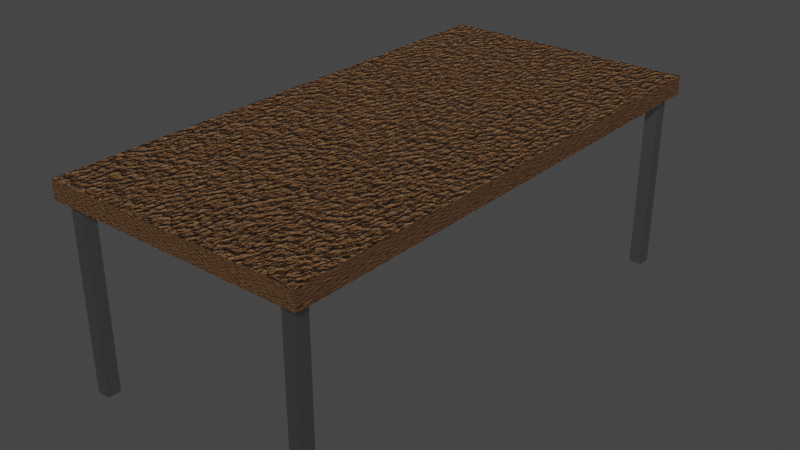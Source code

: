 # Source: Meja_kaki_4_mk_1.blend  (saved by Blender 3.6.13; exported with 4.5.12 LTS)
import bpy
from mathutils import Matrix  # noqa: F401  (used for matrix-valued properties, if any)

bpy.ops.wm.read_factory_settings(use_empty=True)
scene = bpy.context.scene
scene.name = 'Scene'

# ---- collections
col_collection = bpy.data.collections.new('Collection'); scene.collection.children.link(col_collection)

# ---- materials (node trees are filled in below, after node groups)
mat_material_001 = bpy.data.materials.new('Material.001')
mat_material_001.use_transparent_shadow = False
mat_material_besi_silinder = bpy.data.materials.new('material besi silinder')
mat_material_besi_silinder.use_transparent_shadow = False

# ---- material node trees
mat_material_001.use_nodes = True; mat_material_001.node_tree.nodes.clear()
_N = mat_material_001.node_tree.nodes; _L = mat_material_001.node_tree.links
n0 = _N.new('ShaderNodeOutputMaterial'); n0.name = 'Material Output'; n0.location = (300, 300)
n1 = _N.new('ShaderNodeBsdfPrincipled'); n1.name = 'Principled BSDF'; n1.location = (-237, 151)
n1.distribution = 'GGX'
n1.subsurface_method = 'RANDOM_WALK_SKIN'
n1.inputs[2].default_value = 0.45
n1.inputs[3].default_value = 1.45
n1.inputs[27].default_value = (0.0, 0.0, 0.0, 1.0)
n1.inputs[28].default_value = 1.0
n2 = _N.new('ShaderNodeTexCoord'); n2.name = 'Texture Coordinate'; n2.location = (-1550, 193)
n3 = _N.new('ShaderNodeMapping'); n3.name = 'Mapping'; n3.location = (-1189, 216)
n3.inputs[3].default_value = (2.0, 2.0, 2.0)
n4 = _N.new('ShaderNodeTexNoise'); n4.name = 'Noise Texture'; n4.location = (-989, 200)
n4.inputs[2].default_value = 15.0
n4.inputs[3].default_value = 4.0
n5 = _N.new('ShaderNodeValToRGB'); n5.name = 'Color Ramp'; n5.location = (-627, 343)
while len(n5.color_ramp.elements) > 1: n5.color_ramp.elements.remove(n5.color_ramp.elements[-1])
n5.color_ramp.elements[0].position = 0.0; n5.color_ramp.elements[0].color = (0.1022, 0.04817, 0.02416, 1.0)
_e = n5.color_ramp.elements.new(0.45); _e.color = (0.1981, 0.08866, 0.03434, 1.0)
_e = n5.color_ramp.elements.new(1.0); _e.color = (0.552, 0.3231, 0.15, 1.0)
n6 = _N.new('ShaderNodeBump'); n6.name = 'Bump'; n6.location = (-708, -49)
n6.inputs[1].default_value = 1.0
n6.inputs[2].default_value = 1.0
_L.new(n1.outputs[0], n0.inputs[0])
_L.new(n2.outputs[3], n3.inputs[0])
_L.new(n3.outputs[0], n4.inputs[0])
_L.new(n4.outputs[0], n5.inputs[0])
_L.new(n5.outputs[0], n1.inputs[0])
_L.new(n4.outputs[0], n6.inputs[3])
_L.new(n6.outputs[0], n1.inputs[5])
n0.is_active_output = True
mat_material_besi_silinder.use_nodes = True; mat_material_besi_silinder.node_tree.nodes.clear()
_N = mat_material_besi_silinder.node_tree.nodes; _L = mat_material_besi_silinder.node_tree.links
n0 = _N.new('ShaderNodeOutputMaterial'); n0.name = 'Material Output'; n0.location = (300, 300)
n1 = _N.new('ShaderNodeTexCoord'); n1.name = 'Texture Coordinate'; n1.location = (-1062, 323)
n2 = _N.new('ShaderNodeBump'); n2.name = 'Bump'; n2.location = (-380, 407)
n2.inputs[0].default_value = 0.3167
n2.inputs[1].default_value = 1.3
n2.inputs[2].default_value = 1.0
n3 = _N.new('ShaderNodeBsdfPrincipled'); n3.name = 'Principled BSDF'; n3.location = (-125, 422)
n3.distribution = 'GGX'
n3.subsurface_method = 'RANDOM_WALK_SKIN'
n3.inputs[0].default_value = (0.4342, 0.4342, 0.4342, 1.0)
n3.inputs[1].default_value = 1.0
n3.inputs[2].default_value = 0.3545
n3.inputs[3].default_value = 1.45
n3.inputs[27].default_value = (0.0, 0.0, 0.0, 1.0)
n3.inputs[28].default_value = 1.0
n4 = _N.new('ShaderNodeTexNoise'); n4.name = 'Musgrave Texture'; n4.location = (-439, -329)
n4.width = 150
n4.normalize = False
n4.inputs[3].default_value = 1.0
n4.inputs[4].default_value = 0.25
n5 = _N.new('ShaderNodeMapping'); n5.name = 'Mapping'; n5.location = (-854, 368)
n6 = _N.new('ShaderNodeTexNoise'); n6.name = 'Noise Texture'; n6.location = (-598, 326)
n6.noise_dimensions = '2D'
n6.inputs[2].default_value = 150.0
n6.inputs[3].default_value = 3.0
n6.inputs[4].default_value = 0.4
_L.new(n3.outputs[0], n0.inputs[0])
_L.new(n1.outputs[3], n5.inputs[0])
_L.new(n5.outputs[0], n6.inputs[0])
_L.new(n6.outputs[0], n2.inputs[3])
_L.new(n2.outputs[0], n3.inputs[5])
n0.is_active_output = True

# ---- world
world_world = bpy.data.worlds.new('World'); scene.world = world_world
world_world.use_nodes = True; world_world.node_tree.nodes.clear()
_N = world_world.node_tree.nodes; _L = world_world.node_tree.links
n0 = _N.new('ShaderNodeOutputWorld'); n0.name = 'World Output'; n0.location = (300, 300)
n1 = _N.new('ShaderNodeBackground'); n1.name = 'Background'; n1.location = (10, 300)
n1.inputs[0].default_value = (0.05088, 0.05088, 0.05088, 1.0)
_L.new(n1.outputs[0], n0.inputs[0])
n0.is_active_output = True
world_world.color = (0.05088, 0.05088, 0.05088)
world_world.use_sun_shadow = False
world_world.sun_shadow_jitter_overblur = 0.0

# ---- meshes
me_cube_042 = bpy.data.meshes.new('Cube.042')
me_cube_042.from_pydata([(-1.0, -1.0, -1.0), (-1.0, -1.0, 1.0), (-1.0, 1.0, -1.0), (-1.0, 1.0, 1.0), (1.0, -1.0, -1.0), (1.0, -1.0, 1.0), (1.0, 1.0, -1.0), (1.0, 1.0, 1.0)], [], [(0, 1, 3, 2), (2, 3, 7, 6), (6, 7, 5, 4), (4, 5, 1, 0), (2, 6, 4, 0), (7, 3, 1, 5)])
_uv = me_cube_042.uv_layers.new(name='UVMap')
_uv.uv.foreach_set('vector', [0.375, 0.0, 0.625, 0.0, 0.625, 0.25, 0.375, 0.25, 0.375, 0.25, 0.625, 0.25, 0.625, 0.5, 0.375, 0.5, 0.375, 0.5, 0.625, 0.5, 0.625, 0.75, 0.375, 0.75, 0.375, 0.75, 0.625, 0.75, 0.625, 1.0, 0.375, 1.0, 0.125, 0.5, 0.375, 0.5, 0.375, 0.75, 0.125, 0.75, 0.625, 0.5, 0.875, 0.5, 0.875, 0.75, 0.625, 0.75])
me_cube_042.materials.append(mat_material_001)
me_cube_042.update()
me_cube_030 = bpy.data.meshes.new('Cube.030')
me_cube_030.from_pydata([(-1.0, -1.0, -1.0), (-1.0, -1.0, 1.0), (-1.0, 1.0, -1.0), (-1.0, 1.0, 1.0), (1.0, -1.0, -1.0), (1.0, -1.0, 1.0), (1.0, 1.0, -1.0), (1.0, 1.0, 1.0)], [], [(0, 1, 3, 2), (2, 3, 7, 6), (6, 7, 5, 4), (4, 5, 1, 0), (2, 6, 4, 0), (7, 3, 1, 5)])
_uv = me_cube_030.uv_layers.new(name='UVMap')
_uv.uv.foreach_set('vector', [0.375, 0.0, 0.625, 0.0, 0.625, 0.25, 0.375, 0.25, 0.375, 0.25, 0.625, 0.25, 0.625, 0.5, 0.375, 0.5, 0.375, 0.5, 0.625, 0.5, 0.625, 0.75, 0.375, 0.75, 0.375, 0.75, 0.625, 0.75, 0.625, 1.0, 0.375, 1.0, 0.125, 0.5, 0.375, 0.5, 0.375, 0.75, 0.125, 0.75, 0.625, 0.5, 0.875, 0.5, 0.875, 0.75, 0.625, 0.75])
me_cube_030.materials.append(mat_material_besi_silinder)
me_cube_030.update()

# ---- objects
ob_cube_044 = bpy.data.objects.new('Cube.044', me_cube_042)
ob_cube_043 = bpy.data.objects.new('Cube.043', me_cube_030)

# ---- transforms, parenting, visibility, modifiers, constraints
ob_cube_044.location = (0.0, 0.0, 1.744)
ob_cube_044.scale = (1.0, 2.0, 0.07004)
ob_cube_043.location = (-0.8831, 1.889, 1.035)
ob_cube_043.scale = (0.05, 0.05, 0.75)
_m = ob_cube_043.modifiers.new('Mirror', 'MIRROR')
_m.use_axis = (True, True, False)
_m.mirror_object = ob_cube_044

# ---- collection membership
col_collection.objects.link(ob_cube_044)
col_collection.objects.link(ob_cube_043)

# ---- scene / render settings (as saved in the file)
scene.frame_start = 1; scene.frame_end = 250; scene.frame_set(1)
scene.render.engine = 'BLENDER_EEVEE_NEXT'
scene.cycles.sampling_pattern = 'TABULATED_SOBOL'
scene.view_settings.view_transform = 'Filmic'
bpy.context.view_layer.update()

# ---- added for rendering (the .blend has no active camera and no usable light): camera, sun
cam_auto = bpy.data.cameras.new('AutoCamera')
cam_auto.lens = 50.0
cam_auto.sensor_width = 36.0
cam_auto.clip_end = 1000.0
ob_auto_camera = bpy.data.objects.new('AutoCamera', cam_auto)
scene.collection.objects.link(ob_auto_camera)
ob_auto_camera.location = (4.37291, -5.24749, 4.5478)
ob_auto_camera.rotation_euler = (1.09748, -7.21219e-08, 0.694738)
scene.camera = ob_auto_camera
light_auto_sun = bpy.data.lights.new('AutoSun', 'SUN')
light_auto_sun.energy = 3.0
light_auto_sun.angle = 0.0523599
ob_auto_sun = bpy.data.objects.new('AutoSun', light_auto_sun)
scene.collection.objects.link(ob_auto_sun)
ob_auto_sun.rotation_euler = (0.872665, 0.174533, 0.523599)
bpy.context.view_layer.update()
